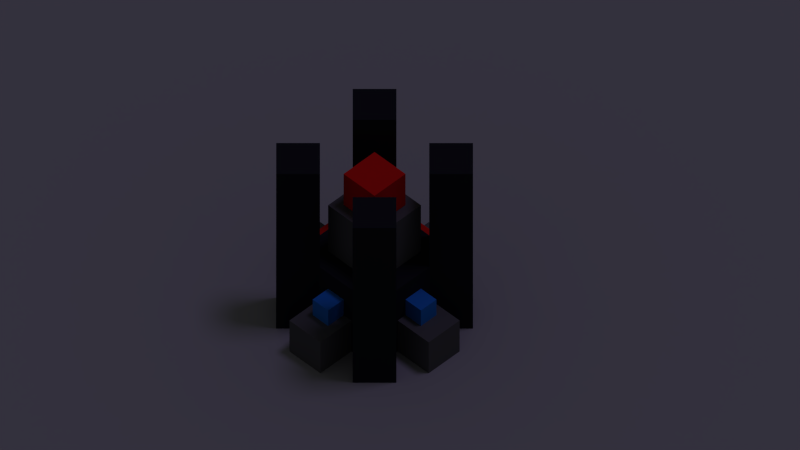 # Source: capturepoint.blend  (saved by Blender 2.69.0; exported with 4.5.12 LTS)
import bpy
from mathutils import Matrix  # noqa: F401  (used for matrix-valued properties, if any)

bpy.ops.wm.read_factory_settings(use_empty=True)
scene = bpy.context.scene
scene.name = 'Scene'

# ---- collections
col_collection_1 = bpy.data.collections.new('Collection 1'); scene.collection.children.link(col_collection_1)

# ---- materials (node trees are filled in below, after node groups)
mat_material_003 = bpy.data.materials.new('Material.003')
mat_material_003.alpha_threshold = 0.0
mat_material_003.use_transparent_shadow = False
mat_material_003.diffuse_color = (0.346, 0.3465, 0.3757, 1.0)
mat_material_003.specular_color = (0.5277, 0.5277, 0.5277)
mat_material_003.roughness = 0.5
mat_material_003.line_color = (0.0, 0.0, 0.0, 1.0)
mat_material_001 = bpy.data.materials.new('Material.001')
mat_material_001.alpha_threshold = 0.0
mat_material_001.use_transparent_shadow = False
mat_material_001.diffuse_color = (0.8, 0.01067, 0.01067, 1.0)
mat_material_001.specular_color = (1.0, 0.5796, 0.1945)
mat_material_001.roughness = 0.5
mat_material_001.specular_intensity = 0.4512
mat_material_001.line_color = (0.0, 0.0, 0.0, 0.4146)
mat_material_004 = bpy.data.materials.new('Material.004')
mat_material_004.alpha_threshold = 0.0
mat_material_004.use_transparent_shadow = False
mat_material_004.diffuse_color = (0.02309, 0.2101, 0.8, 1.0)
mat_material_004.specular_color = (1.0, 0.5796, 0.1945)
mat_material_004.roughness = 0.5
mat_material_004.specular_intensity = 0.4512
mat_material_004.line_color = (0.0, 0.0, 0.0, 0.4146)
mat_material_002 = bpy.data.materials.new('Material.002')
mat_material_002.alpha_threshold = 0.0
mat_material_002.use_transparent_shadow = False
mat_material_002.diffuse_color = (0.1103, 0.1105, 0.1193, 1.0)
mat_material_002.specular_color = (0.2266, 0.2266, 0.2266)
mat_material_002.roughness = 0.5
mat_material_002.line_color = (0.0, 0.0, 0.0, 1.0)
mat_material = bpy.data.materials.new('Material')
mat_material.alpha_threshold = 0.0
mat_material.use_transparent_shadow = False
mat_material.diffuse_color = (0.01718, 0.01895, 0.02721, 1.0)
mat_material.specular_color = (0.2266, 0.2266, 0.2266)
mat_material.roughness = 0.5
mat_material.line_color = (0.0, 0.0, 0.0, 1.0)

# ---- material node trees

# ---- world
world_world = bpy.data.worlds.new('World'); scene.world = world_world
world_world.color = (0.05088, 0.05088, 0.05088)
world_world.use_sun_shadow = False
world_world.sun_shadow_jitter_overblur = 0.0
world_world.cycles.sampling_method = 'MANUAL'
world_world.cycles.sample_map_resolution = 256
world_world.light_settings.ao_factor = 0.2927

# ---- cameras
cam_camera = bpy.data.cameras.new('Camera')
cam_camera.type = 'ORTHO'
cam_camera.clip_end = 100.0
cam_camera.lens = 35.0
cam_camera.sensor_width = 32.0
cam_camera.sensor_height = 18.0
cam_camera.ortho_scale = 7.314
cam_camera.dof.focus_distance = 0.0
cam_camera.dof.aperture_fstop = 128.0

# ---- lights
light_lamp = bpy.data.lights.new('Lamp', 'SUN')
light_lamp.color = (0.6369, 0.5052, 1.0)
light_lamp.transmission_factor = 0.0
light_lamp.cutoff_distance = 30.0
light_lamp.angle = 0.1993
light_lamp.energy = 0.24
light_lamp.shadow_buffer_clip_start = 1.001
light_lamp.shadow_soft_size = 0.1
light_lamp.shadow_cascade_max_distance = 1000.0
light_lamp.cycles.use_multiple_importance_sampling = False

# ---- meshes
me_plane = bpy.data.meshes.new('Plane')
me_plane.from_pydata([(10.0, -10.0, 0.0), (-10.0, -10.0, 0.0), (10.0, 10.0, 0.0), (-10.0, 10.0, 0.0)], [], [(1, 0, 2, 3)])
me_plane.materials.append(mat_material_003)
me_plane.use_remesh_preserve_volume = False
me_plane.use_remesh_preserve_attributes = False
me_plane.use_mirror_vertex_groups = False
me_plane.update()
me_cube_019 = bpy.data.meshes.new('Cube.019')
me_cube_019.from_pydata([(-0.2, -0.2, -0.2), (-0.2, 0.2, -0.2), (0.2, 0.2, -0.2), (0.2, -0.2, -0.2), (-0.2, -0.2, 0.2), (-0.2, 0.2, 0.2), (0.2, 0.2, 0.2), (0.2, -0.2, 0.2)], [], [(4, 5, 1, 0), (5, 6, 2, 1), (6, 7, 3, 2), (7, 4, 0, 3), (0, 1, 2, 3), (7, 6, 5, 4)])
me_cube_019.materials.append(mat_material_001)
me_cube_019.use_remesh_preserve_volume = False
me_cube_019.use_remesh_preserve_attributes = False
me_cube_019.use_mirror_vertex_groups = False
me_cube_019.update()
me_cube_018 = bpy.data.meshes.new('Cube.018')
me_cube_018.from_pydata([(-0.1, -0.1, -0.1), (-0.1, 0.1, -0.1), (0.1, 0.1, -0.1), (0.1, -0.1, -0.1), (-0.1, -0.1, 0.1), (-0.1, 0.1, 0.1), (0.1, 0.1, 0.1), (0.1, -0.1, 0.1)], [], [(4, 5, 1, 0), (5, 6, 2, 1), (6, 7, 3, 2), (7, 4, 0, 3), (0, 1, 2, 3), (7, 6, 5, 4)])
me_cube_018.materials.append(mat_material_001)
me_cube_018.use_remesh_preserve_volume = False
me_cube_018.use_remesh_preserve_attributes = False
me_cube_018.use_mirror_vertex_groups = False
me_cube_018.update()
me_cube_016 = bpy.data.meshes.new('Cube.016')
me_cube_016.from_pydata([(-0.1, -0.1, -0.1), (-0.1, 0.1, -0.1), (0.1, 0.1, -0.1), (0.1, -0.1, -0.1), (-0.1, -0.1, 0.1), (-0.1, 0.1, 0.1), (0.1, 0.1, 0.1), (0.1, -0.1, 0.1)], [], [(4, 5, 1, 0), (5, 6, 2, 1), (6, 7, 3, 2), (7, 4, 0, 3), (0, 1, 2, 3), (7, 6, 5, 4)])
me_cube_016.materials.append(mat_material_004)
me_cube_016.use_remesh_preserve_volume = False
me_cube_016.use_remesh_preserve_attributes = False
me_cube_016.use_mirror_vertex_groups = False
me_cube_016.update()
me_cube_015 = bpy.data.meshes.new('Cube.015')
me_cube_015.from_pydata([(-0.1, -0.1, -0.1), (-0.1, 0.1, -0.1), (0.1, 0.1, -0.1), (0.1, -0.1, -0.1), (-0.1, -0.1, 0.1), (-0.1, 0.1, 0.1), (0.1, 0.1, 0.1), (0.1, -0.1, 0.1)], [], [(4, 5, 1, 0), (5, 6, 2, 1), (6, 7, 3, 2), (7, 4, 0, 3), (0, 1, 2, 3), (7, 6, 5, 4)])
me_cube_015.materials.append(mat_material_004)
me_cube_015.use_remesh_preserve_volume = False
me_cube_015.use_remesh_preserve_attributes = False
me_cube_015.use_mirror_vertex_groups = False
me_cube_015.update()
me_cube_011 = bpy.data.meshes.new('Cube.011')
me_cube_011.from_pydata([(-0.2, -0.2, -0.2), (-0.2, 0.2, -0.2), (0.2, 0.2, -0.2), (0.2, -0.2, -0.2), (-0.2, -0.2, 0.2), (-0.2, 0.2, 0.2), (0.2, 0.2, 0.2), (0.2, -0.2, 0.2)], [], [(4, 5, 1, 0), (5, 6, 2, 1), (6, 7, 3, 2), (7, 4, 0, 3), (0, 1, 2, 3), (7, 6, 5, 4)])
me_cube_011.materials.append(mat_material_002)
me_cube_011.use_remesh_preserve_volume = False
me_cube_011.use_remesh_preserve_attributes = False
me_cube_011.use_mirror_vertex_groups = False
me_cube_011.update()
me_cube_010 = bpy.data.meshes.new('Cube.010')
me_cube_010.from_pydata([(-0.2, -0.2, -0.2), (-0.2, 0.2, -0.2), (0.2, 0.2, -0.2), (0.2, -0.2, -0.2), (-0.2, -0.2, 0.2), (-0.2, 0.2, 0.2), (0.2, 0.2, 0.2), (0.2, -0.2, 0.2)], [], [(4, 5, 1, 0), (5, 6, 2, 1), (6, 7, 3, 2), (7, 4, 0, 3), (0, 1, 2, 3), (7, 6, 5, 4)])
me_cube_010.materials.append(mat_material_002)
me_cube_010.use_remesh_preserve_volume = False
me_cube_010.use_remesh_preserve_attributes = False
me_cube_010.use_mirror_vertex_groups = False
me_cube_010.update()
me_cube_009 = bpy.data.meshes.new('Cube.009')
me_cube_009.from_pydata([(-0.2, -0.2, -0.2), (-0.2, 0.2, -0.2), (0.2, 0.2, -0.2), (0.2, -0.2, -0.2), (-0.2, -0.2, 0.2), (-0.2, 0.2, 0.2), (0.2, 0.2, 0.2), (0.2, -0.2, 0.2)], [], [(4, 5, 1, 0), (5, 6, 2, 1), (6, 7, 3, 2), (7, 4, 0, 3), (0, 1, 2, 3), (7, 6, 5, 4)])
me_cube_009.materials.append(mat_material_002)
me_cube_009.use_remesh_preserve_volume = False
me_cube_009.use_remesh_preserve_attributes = False
me_cube_009.use_mirror_vertex_groups = False
me_cube_009.update()
me_cube_006 = bpy.data.meshes.new('Cube.006')
me_cube_006.from_pydata([(-0.2, -0.2, -2.0), (-0.2, 0.2, -2.0), (0.2, 0.2, -2.0), (0.2, -0.2, -2.0), (-0.2, -0.2, -1.192e-07), (-0.2, 0.2, -1.192e-07), (0.2, 0.2, -1.192e-07), (0.2, -0.2, -1.192e-07)], [], [(4, 5, 1, 0), (5, 6, 2, 1), (6, 7, 3, 2), (7, 4, 0, 3), (0, 1, 2, 3), (7, 6, 5, 4)])
me_cube_006.materials.append(mat_material)
me_cube_006.use_remesh_preserve_volume = False
me_cube_006.use_remesh_preserve_attributes = False
me_cube_006.use_mirror_vertex_groups = False
me_cube_006.update()
me_cube_005 = bpy.data.meshes.new('Cube.005')
me_cube_005.from_pydata([(-0.2, -0.2, -2.0), (-0.2, 0.2, -2.0), (0.2, 0.2, -2.0), (0.2, -0.2, -2.0), (-0.2, -0.2, -1.192e-07), (-0.2, 0.2, -1.192e-07), (0.2, 0.2, -1.192e-07), (0.2, -0.2, -1.192e-07)], [], [(4, 5, 1, 0), (5, 6, 2, 1), (6, 7, 3, 2), (7, 4, 0, 3), (0, 1, 2, 3), (7, 6, 5, 4)])
me_cube_005.materials.append(mat_material)
me_cube_005.use_remesh_preserve_volume = False
me_cube_005.use_remesh_preserve_attributes = False
me_cube_005.use_mirror_vertex_groups = False
me_cube_005.update()
me_cube_002 = bpy.data.meshes.new('Cube.002')
me_cube_002.from_pydata([(-0.2, -0.2, -2.0), (-0.2, 0.2, -2.0), (0.2, 0.2, -2.0), (0.2, -0.2, -2.0), (-0.2, -0.2, -1.192e-07), (-0.2, 0.2, -1.192e-07), (0.2, 0.2, -1.192e-07), (0.2, -0.2, -1.192e-07)], [], [(4, 5, 1, 0), (5, 6, 2, 1), (6, 7, 3, 2), (7, 4, 0, 3), (0, 1, 2, 3), (7, 6, 5, 4)])
me_cube_002.materials.append(mat_material)
me_cube_002.use_remesh_preserve_volume = False
me_cube_002.use_remesh_preserve_attributes = False
me_cube_002.use_mirror_vertex_groups = False
me_cube_002.update()
me_cube_012 = bpy.data.meshes.new('Cube.012')
me_cube_012.from_pydata([(-0.3, -0.3, -0.3), (-0.3, 0.3, -0.3), (0.3, 0.3, -0.3), (0.3, -0.3, -0.3), (-0.3, -0.3, 0.3), (-0.3, 0.3, 0.3), (0.3, 0.3, 0.3), (0.3, -0.3, 0.3)], [], [(4, 5, 1, 0), (5, 6, 2, 1), (6, 7, 3, 2), (7, 4, 0, 3), (0, 1, 2, 3), (7, 6, 5, 4)])
me_cube_012.materials.append(mat_material_002)
me_cube_012.use_remesh_preserve_volume = False
me_cube_012.use_remesh_preserve_attributes = False
me_cube_012.use_mirror_vertex_groups = False
me_cube_012.update()
me_cube_013 = bpy.data.meshes.new('Cube.013')
me_cube_013.from_pydata([(-0.2, -0.2, -0.2), (-0.2, 0.2, -0.2), (0.2, 0.2, -0.2), (0.2, -0.2, -0.2), (-0.2, -0.2, 0.2), (-0.2, 0.2, 0.2), (0.2, 0.2, 0.2), (0.2, -0.2, 0.2)], [], [(4, 5, 1, 0), (5, 6, 2, 1), (6, 7, 3, 2), (7, 4, 0, 3), (0, 1, 2, 3), (7, 6, 5, 4)])
me_cube_013.materials.append(mat_material_002)
me_cube_013.use_remesh_preserve_volume = False
me_cube_013.use_remesh_preserve_attributes = False
me_cube_013.use_mirror_vertex_groups = False
me_cube_013.update()
me_cube_014 = bpy.data.meshes.new('Cube.014')
me_cube_014.from_pydata([(-0.1, -0.1, -0.1), (-0.1, 0.1, -0.1), (0.1, 0.1, -0.1), (0.1, -0.1, -0.1), (-0.1, -0.1, 0.1), (-0.1, 0.1, 0.1), (0.1, 0.1, 0.1), (0.1, -0.1, 0.1)], [], [(4, 5, 1, 0), (5, 6, 2, 1), (6, 7, 3, 2), (7, 4, 0, 3), (0, 1, 2, 3), (7, 6, 5, 4)])
me_cube_014.materials.append(mat_material_001)
me_cube_014.use_remesh_preserve_volume = False
me_cube_014.use_remesh_preserve_attributes = False
me_cube_014.use_mirror_vertex_groups = False
me_cube_014.update()
me_cube_007 = bpy.data.meshes.new('Cube.007')
me_cube_007.from_pydata([(-0.5, -1.0, -0.3), (-0.3, -1.0, -0.5), (-0.3, 0.0, -0.5), (-0.5, 0.0, -0.3), (0.5, 0.0, -0.3), (0.3, 0.0, -0.5), (0.3, -1.0, -0.5), (0.5, -1.0, -0.3), (-0.3, -1.0, 0.5), (-0.5, -1.0, 0.3), (-0.5, 0.0, 0.3), (-0.3, 0.0, 0.5), (0.3, 0.0, 0.5), (0.5, 0.0, 0.3), (0.5, -1.0, 0.3), (0.3, -1.0, 0.5)], [], [(1, 2, 5, 6), (13, 14, 7, 4), (15, 12, 11, 8), (10, 11, 12, 13, 4, 5, 2, 3), (14, 15, 8, 9, 0, 1, 6, 7), (8, 11, 10, 9), (2, 1, 0, 3), (12, 15, 14, 13), (6, 5, 4, 7), (9, 10, 3, 0)])
me_cube_007.materials.append(mat_material)
me_cube_007.use_remesh_preserve_volume = False
me_cube_007.use_remesh_preserve_attributes = False
me_cube_007.use_mirror_vertex_groups = False
me_cube_007.update()
me_cube_017 = bpy.data.meshes.new('Cube.017')
me_cube_017.from_pydata([(-0.2, -0.2, -2.0), (-0.2, 0.2, -2.0), (0.2, 0.2, -2.0), (0.2, -0.2, -2.0), (-0.2, -0.2, -1.192e-07), (-0.2, 0.2, -1.192e-07), (0.2, 0.2, -1.192e-07), (0.2, -0.2, -1.192e-07)], [], [(4, 5, 1, 0), (5, 6, 2, 1), (6, 7, 3, 2), (7, 4, 0, 3), (0, 1, 2, 3), (7, 6, 5, 4)])
me_cube_017.materials.append(mat_material)
me_cube_017.use_remesh_preserve_volume = False
me_cube_017.use_remesh_preserve_attributes = False
me_cube_017.use_mirror_vertex_groups = False
me_cube_017.update()

# ---- objects
ob_plane = bpy.data.objects.new('Plane', me_plane)
ob_cube_sml_004 = bpy.data.objects.new('Cube_sml.004', me_cube_019)
ob_cube_xs_003 = bpy.data.objects.new('Cube_xs.003', me_cube_018)
ob_cube_xs_002 = bpy.data.objects.new('Cube_xs.002', me_cube_016)
ob_cube_xs_001 = bpy.data.objects.new('Cube_xs.001', me_cube_015)
ob_cube_sml_003 = bpy.data.objects.new('Cube_sml.003', me_cube_011)
ob_cube_sml_002 = bpy.data.objects.new('Cube_sml.002', me_cube_010)
ob_cube_sml_001 = bpy.data.objects.new('Cube_sml.001', me_cube_009)
ob_stick_lg_003 = bpy.data.objects.new('stick_lg.003', me_cube_006)
ob_stick_lg_002 = bpy.data.objects.new('stick_lg.002', me_cube_005)
ob_stick_lg_001 = bpy.data.objects.new('stick_lg.001', me_cube_002)
ob_lamp = bpy.data.objects.new('Lamp', light_lamp)
ob_camera = bpy.data.objects.new('Camera', cam_camera)
ob_cube_m = bpy.data.objects.new('Cube_m', me_cube_012)
ob_cube_sml = bpy.data.objects.new('Cube_sml', me_cube_013)
ob_cube_xs = bpy.data.objects.new('Cube_xs', me_cube_014)
ob_octagon_1 = bpy.data.objects.new('octagon_1', me_cube_007)
ob_stick_lg = bpy.data.objects.new('stick_lg', me_cube_017)

# ---- transforms, parenting, visibility, modifiers, constraints
ob_plane.location = (0.0, 0.0, 0.0)
ob_plane.lineart.crease_threshold = 0.0
ob_cube_sml_004.location = (0.0008996, -3.353e-07, 1.6)
ob_cube_sml_004.lineart.crease_threshold = 0.0
ob_cube_xs_003.location = (-0.5991, -4.172e-07, 0.5)
ob_cube_xs_003.lineart.crease_threshold = 0.0
ob_cube_xs_002.location = (0.0008998, -0.6, 0.5)
ob_cube_xs_002.lineart.crease_threshold = 0.0
ob_cube_xs_001.location = (0.6009, -4.172e-07, 0.5)
ob_cube_xs_001.lineart.crease_threshold = 0.0
ob_cube_sml_003.location = (0.0008996, -0.7, 0.2)
ob_cube_sml_003.lineart.crease_threshold = 0.0
ob_cube_sml_002.location = (-0.6991, -3.576e-07, 0.2)
ob_cube_sml_002.lineart.crease_threshold = 0.0
ob_cube_sml_001.location = (0.0008996, 0.7, 0.2)
ob_cube_sml_001.lineart.crease_threshold = 0.0
ob_stick_lg_003.location = (0.4959, -0.495, 0.0)
ob_stick_lg_003.rotation_euler = (3.142, 2.211e-08, -0.7854)
ob_stick_lg_003.lineart.crease_threshold = 0.0
ob_stick_lg_002.location = (-0.4941, -0.495, 0.0)
ob_stick_lg_002.rotation_euler = (6.283, 3.142, 0.7854)
ob_stick_lg_002.lineart.crease_threshold = 0.0
ob_stick_lg_001.location = (0.4959, 0.495, 0.0)
ob_stick_lg_001.rotation_euler = (3.142, 2.211e-08, 0.7854)
ob_stick_lg_001.lineart.crease_threshold = 0.0
ob_lamp.location = (0.07625, 1.005, 9.904)
ob_lamp.rotation_euler = (0.2229, 0.1544, 1.827)
ob_lamp.lock_rotations_4d = False
ob_lamp.empty_display_type = 'ARROWS'
ob_lamp.color = (0.0, 0.0, 0.0, 0.0)
ob_lamp.lineart.crease_threshold = 0.0
ob_camera.location = (10.44, -10.11, 15.67)
ob_camera.rotation_euler = (0.7854, 0.0, 0.7854)
ob_camera.lock_rotations_4d = False
ob_camera.empty_display_type = 'ARROWS'
ob_camera.color = (0.0, 0.0, 0.0, 0.0)
ob_camera.display_type = 'WIRE'
ob_camera.lineart.crease_threshold = 0.0
ob_cube_m.location = (0.0009, -3.576e-07, 1.096)
ob_cube_m.lineart.crease_threshold = 0.0
ob_cube_sml.location = (0.7009, -3.353e-07, 0.2)
ob_cube_sml.lineart.crease_threshold = 0.0
ob_cube_xs.location = (0.0008996, 0.6, 0.5)
ob_cube_xs.lineart.crease_threshold = 0.0
ob_octagon_1.location = (0.0, 0.0, -0.2)
ob_octagon_1.rotation_euler = (-1.571, -2.22e-16, 2.22e-16)
ob_octagon_1.lineart.crease_threshold = 0.0
ob_stick_lg.location = (-0.4941, 0.495, 0.0)
ob_stick_lg.rotation_euler = (-8.941e-08, 3.142, -0.7854)
ob_stick_lg.lineart.crease_threshold = 0.0

# ---- collection membership
col_collection_1.objects.link(ob_plane)
col_collection_1.objects.link(ob_cube_sml_004)
col_collection_1.objects.link(ob_cube_xs_003)
col_collection_1.objects.link(ob_cube_xs_002)
col_collection_1.objects.link(ob_cube_xs_001)
col_collection_1.objects.link(ob_cube_sml_003)
col_collection_1.objects.link(ob_cube_sml_002)
col_collection_1.objects.link(ob_cube_sml_001)
col_collection_1.objects.link(ob_stick_lg_003)
col_collection_1.objects.link(ob_stick_lg_002)
col_collection_1.objects.link(ob_stick_lg_001)
col_collection_1.objects.link(ob_lamp)
col_collection_1.objects.link(ob_camera)
col_collection_1.objects.link(ob_cube_m)
col_collection_1.objects.link(ob_cube_sml)
col_collection_1.objects.link(ob_cube_xs)
col_collection_1.objects.link(ob_octagon_1)
col_collection_1.objects.link(ob_stick_lg)

# ---- scene / render settings (as saved in the file)
scene.camera = ob_camera
scene.frame_start = 1; scene.frame_end = 73; scene.frame_set(1)
scene.render.engine = 'BLENDER_EEVEE_NEXT'
scene.render.image_settings.compression = 90
scene.render.resolution_percentage = 50
scene.render.dither_intensity = 0.0
scene.cycles.use_denoising = False
scene.cycles.samples = 10
scene.cycles.sampling_pattern = 'TABULATED_SOBOL'
scene.cycles.light_sampling_threshold = 0.0
scene.cycles.use_adaptive_sampling = False
scene.cycles.use_light_tree = False
scene.cycles.blur_glossy = 0.0
scene.cycles.volume_bounces = 1
scene.cycles.pixel_filter_type = 'GAUSSIAN'
scene.cycles.sample_clamp_indirect = 0.0
scene.view_settings.view_transform = 'Standard'
bpy.context.view_layer.update()
